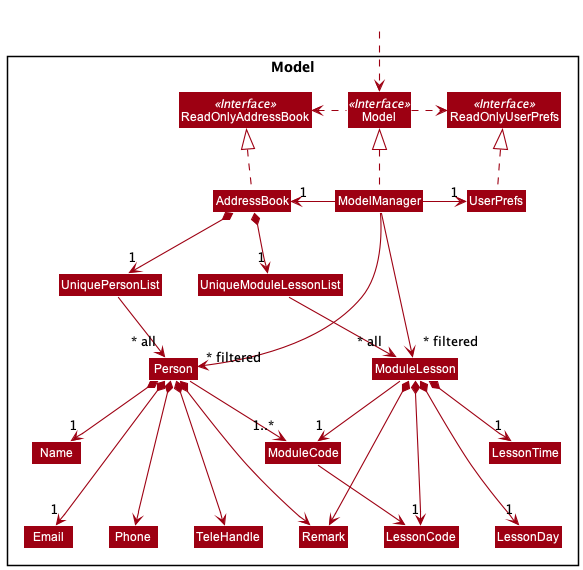

The diagram above was rendered by PlantUML. Its source (embedded in the PNG):
@startuml
!include style.puml
skinparam arrowThickness 1.1
skinparam arrowColor MODEL_COLOR
skinparam classBackgroundColor MODEL_COLOR

Package Model <<Rectangle>>{
Interface ReadOnlyAddressBook <<Interface>>
Interface ReadOnlyUserPrefs <<Interface>>
Interface Model <<Interface>>
Class AddressBook
Class ReadOnlyAddressBook
Class Model
Class ModelManager
Class UserPrefs
Class ReadOnlyUserPrefs

Class UniquePersonList
Class Person
Class UniqueModuleLessonList
Class ModuleLesson

Class Name
Class Email
Class Phone
Class TeleHandle
Class Remark
Class ModuleCode
Class LessonCode
Class LessonDay
Class LessonTime

}

Class HiddenOutside #FFFFFF
HiddenOutside ..> Model

AddressBook .up.|> ReadOnlyAddressBook

ModelManager .up.|> Model
Model .right.> ReadOnlyUserPrefs
Model .left.> ReadOnlyAddressBook
ModelManager -left-> "1" AddressBook
ModelManager -right-> "1" UserPrefs
UserPrefs .up.|> ReadOnlyUserPrefs

AddressBook *--> "1" UniquePersonList
UniquePersonList --> "~* all" Person
Person *--> "1" Name
Person *---> "1" Email
Person *---> Phone
Person *---> TeleHandle
Person --> "1..*" ModuleCode
Person *---> Remark
AddressBook *--> "1" UniqueModuleLessonList
UniqueModuleLessonList --> "~* all" ModuleLesson
ModuleLesson *--> Remark
ModuleLesson --> "1" ModuleCode
ModuleLesson *---> "1" LessonCode
ModuleLesson *---> "1" LessonDay
ModuleLesson *--> "1" LessonTime
ModuleCode --> LessonCode


ModelManager -->"~* filtered" Person
ModelManager --> "~* filtered" ModuleLesson
@enduml